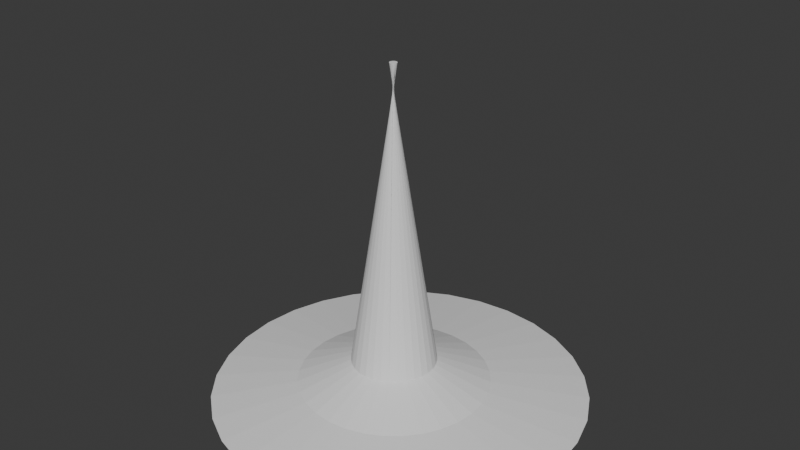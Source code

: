 # Source: HatBack.blend  (saved by Blender 4.4.32; exported with 4.5.12 LTS)
import bpy
from mathutils import Matrix  # noqa: F401  (used for matrix-valued properties, if any)

bpy.ops.wm.read_factory_settings(use_empty=True)
scene = bpy.context.scene
scene.name = 'Scene'

# ---- collections
col_collection = bpy.data.collections.new('Collection'); scene.collection.children.link(col_collection)

# ---- world
world_world = bpy.data.worlds.new('World'); scene.world = world_world
world_world.use_nodes = True; world_world.node_tree.nodes.clear()
_N = world_world.node_tree.nodes; _L = world_world.node_tree.links
n0 = _N.new('ShaderNodeOutputWorld'); n0.name = 'World Output'; n0.location = (300, 300)
n1 = _N.new('ShaderNodeBackground'); n1.name = 'Background'; n1.location = (10, 300)
n1.inputs[0].default_value = (0.05088, 0.05088, 0.05088, 1.0)
_L.new(n1.outputs[0], n0.inputs[0])
n0.is_active_output = True
world_world.color = (0.05088, 0.05088, 0.05088)
world_world.sun_shadow_jitter_overblur = 0.0

# ---- meshes
me_circle = bpy.data.meshes.new('Circle')
me_circle.from_pydata([(-0.04878, -0.1318, 3.72), (-0.05877, -0.1264, 3.72), (-0.06753, -0.1192, 3.72), (-0.07472, -0.1105, 3.72), (-0.08006, -0.1005, 3.72), (-0.08335, -0.08963, 3.72), (-0.08446, -0.07835, 3.72), (-0.08335, -0.06708, 3.72), (-0.08006, -0.05623, 3.72), (-0.07472, -0.04624, 3.72), (-0.06753, -0.03748, 3.72), (-0.05877, -0.03029, 3.72), (-0.04878, -0.02495, 3.72), (-0.03794, -0.02166, 3.72), (-0.02666, -0.02055, 3.72), (-0.01538, -0.02166, 3.72), (-0.004538, -0.02495, 3.72), (0.005455, -0.03029, 3.72), (0.01421, -0.03748, 3.72), (0.0214, -0.04624, 3.72), (0.02675, -0.05623, 3.72), (0.03003, -0.06708, 3.72), (0.03115, -0.07835, 3.72), (0.03003, -0.08963, 3.72), (0.02675, -0.1005, 3.72), (0.0214, -0.1105, 3.72), (0.01421, -0.1192, 3.72), (0.005455, -0.1264, 3.72), (-0.004538, -0.1318, 3.72), (-0.01538, -0.135, 3.72), (-0.02666, -0.1362, 3.72), (-0.03794, -0.135, 3.72), (-0.009233, 2.209, -0.1992), (-0.4392, 2.167, -0.1992), (-0.8526, 2.041, -0.1992), (-1.234, 1.838, -0.1992), (-1.568, 1.564, -0.1992), (-1.842, 1.23, -0.1992), (-2.045, 0.8487, -0.1992), (-2.171, 0.4353, -0.1992), (-2.213, 0.00532, -0.1992), (-2.171, -0.4246, -0.1992), (-2.045, -0.8381, -0.1992), (-1.842, -1.219, -0.1992), (-1.568, -1.553, -0.1992), (-1.234, -1.827, -0.1992), (-0.8526, -2.031, -0.1992), (-0.4392, -2.156, -0.1992), (-0.009233, -2.199, -0.1992), (0.4207, -2.156, -0.1992), (0.8342, -2.031, -0.1992), (1.215, -1.827, -0.1992), (1.549, -1.553, -0.1992), (1.823, -1.219, -0.1992), (2.027, -0.8381, -0.1992), (2.152, -0.4246, -0.1992), (2.195, 0.00532, -0.1992), (2.152, 0.4353, -0.1992), (2.027, 0.8487, -0.1992), (1.823, 1.23, -0.1992), (1.549, 1.564, -0.1992), (1.215, 1.838, -0.1992), (0.8342, 2.041, -0.1992), (0.4207, 2.167, -0.1992), (-0.02666, 1.071, -0.02085), (-0.2509, 1.049, -0.02085), (-0.4665, 0.9835, -0.02085), (-0.6652, 0.8773, -0.02085), (-0.8394, 0.7343, -0.02085), (-0.9823, 0.5602, -0.02085), (-1.089, 0.3615, -0.02085), (-1.154, 0.1459, -0.02085), (-1.176, -0.07835, -0.02085), (-1.154, -0.3026, -0.02085), (-1.089, -0.5182, -0.02085), (-0.9823, -0.7169, -0.02085), (-0.8394, -0.8911, -0.02085), (-0.6652, -1.034, -0.02085), (-0.4665, -1.14, -0.02085), (-0.2509, -1.206, -0.02085), (-0.02666, -1.228, -0.02085), (0.1976, -1.206, -0.02085), (0.4132, -1.14, -0.02085), (0.6119, -1.034, -0.02085), (0.786, -0.8911, -0.02085), (0.929, -0.7169, -0.02085), (1.035, -0.5182, -0.02085), (1.101, -0.3026, -0.02085), (1.123, -0.07835, -0.02085), (1.101, 0.1459, -0.02085), (1.035, 0.3615, -0.02085), (0.929, 0.5602, -0.02085), (0.786, 0.7343, -0.02085), (0.6119, 0.8773, -0.02085), (0.4132, 0.9835, -0.02085), (0.1976, 1.049, -0.02085), (0.535, 0.1543, 0.187), (0.5696, 0.04024, 0.187), (-0.5883, -0.311, 0.187), (-0.6229, -0.197, 0.187), (0.535, -0.311, 0.187), (0.4788, -0.4161, 0.187), (0.4032, -0.5082, 0.187), (0.3111, -0.5838, 0.187), (0.206, -0.64, 0.187), (-0.4565, 0.3515, 0.187), (0.206, 0.4833, 0.187), (-0.02666, -0.6863, 0.187), (0.3111, 0.4271, 0.187), (-0.2593, 0.4833, 0.187), (-0.1453, -0.6746, 0.187), (-0.2593, -0.64, 0.187), (0.4032, 0.3515, 0.187), (0.4788, 0.2594, 0.187), (-0.1453, 0.5179, 0.187), (-0.02666, 0.5296, 0.187), (0.5696, -0.197, 0.187), (-0.3644, -0.5838, 0.187), (-0.6346, -0.07835, 0.187), (-0.4565, -0.5082, 0.187), (-0.6229, 0.04024, 0.187), (-0.5321, -0.4161, 0.187), (-0.5883, 0.1543, 0.187), (0.5813, -0.07835, 0.187), (-0.5321, 0.2594, 0.187), (0.09194, 0.5179, 0.187), (0.09194, -0.6746, 0.187), (-0.3644, 0.4271, 0.187)], [], [(108, 112, 18, 17), (109, 114, 13, 12), (110, 111, 0, 31), (112, 113, 19, 18), (13, 14, 15, 16, 17, 18, 19, 20, 21, 22, 23, 24, 25, 26, 27, 28, 29, 30, 31, 0, 1, 2, 3, 4, 5, 6, 7, 8, 9, 10, 11, 12), (117, 119, 2, 1), (122, 124, 9, 8), (96, 97, 21, 20), (103, 104, 28, 27), (119, 121, 3, 2), (115, 125, 15, 14), (97, 123, 22, 21), (125, 106, 16, 15), (124, 105, 10, 9), (121, 98, 4, 3), (105, 127, 11, 10), (104, 126, 29, 28), (123, 116, 23, 22), (126, 107, 30, 29), (98, 99, 5, 4), (106, 108, 17, 16), (116, 100, 24, 23), (127, 109, 12, 11), (99, 118, 6, 5), (107, 110, 31, 30), (100, 101, 25, 24), (118, 120, 7, 6), (101, 102, 26, 25), (111, 117, 1, 0), (120, 122, 8, 7), (113, 96, 20, 19), (102, 103, 27, 26), (52, 51, 83, 84), (39, 38, 70, 71), (53, 52, 84, 85), (40, 39, 71, 72), (54, 53, 85, 86), (41, 40, 72, 73), (55, 54, 86, 87), (42, 41, 73, 74), (56, 55, 87, 88), (43, 42, 74, 75), (57, 56, 88, 89), (44, 43, 75, 76), (58, 57, 89, 90), (45, 44, 76, 77), (59, 58, 90, 91), (46, 45, 77, 78), (33, 32, 64, 65), (60, 59, 91, 92), (47, 46, 78, 79), (34, 33, 65, 66), (61, 60, 92, 93), (48, 47, 79, 80), (35, 34, 66, 67), (62, 61, 93, 94), (49, 48, 80, 81), (36, 35, 67, 68), (63, 62, 94, 95), (50, 49, 81, 82), (37, 36, 68, 69), (32, 63, 95, 64), (51, 50, 82, 83), (38, 37, 69, 70), (114, 115, 14, 13), (65, 64, 115, 114), (84, 83, 103, 102), (91, 90, 96, 113), (71, 70, 122, 120), (78, 77, 117, 111), (85, 84, 102, 101), (72, 71, 120, 118), (86, 85, 101, 100), (80, 79, 110, 107), (73, 72, 118, 99), (67, 66, 109, 127), (87, 86, 100, 116), (94, 93, 108, 106), (74, 73, 99, 98), (81, 80, 107, 126), (88, 87, 116, 123), (82, 81, 126, 104), (68, 67, 127, 105), (75, 74, 98, 121), (69, 68, 105, 124), (95, 94, 106, 125), (89, 88, 123, 97), (64, 95, 125, 115), (76, 75, 121, 119), (83, 82, 104, 103), (90, 89, 97, 96), (70, 69, 124, 122), (77, 76, 119, 117), (92, 91, 113, 112), (79, 78, 111, 110), (66, 65, 114, 109), (93, 92, 112, 108)])
_uv = me_circle.uv_layers.new(name='UVMap')
_uv.uv.foreach_set('vector', [0.0, 0.0, 0.0, 0.0, 0.0, 0.0, 0.0, 0.0, 0.0, 0.0, 0.0, 0.0, 0.0, 0.0, 0.0, 0.0, 0.0, 0.0, 0.0, 0.0, 0.0, 0.0, 0.0, 0.0, 0.0, 0.0, 0.0, 0.0, 0.0, 0.0, 0.0, 0.0, 0.0, 0.0, 0.0, 0.0, 0.0, 0.0, 0.0, 0.0, 0.0, 0.0, 0.0, 0.0, 0.0, 0.0, 0.0, 0.0, 0.0, 0.0, 0.0, 0.0, 0.0, 0.0, 0.0, 0.0, 0.0, 0.0, 0.0, 0.0, 0.0, 0.0, 0.0, 0.0, 0.0, 0.0, 0.0, 0.0, 0.0, 0.0, 0.0, 0.0, 0.0, 0.0, 0.0, 0.0, 0.0, 0.0, 0.0, 0.0, 0.0, 0.0, 0.0, 0.0, 0.0, 0.0, 0.0, 0.0, 0.0, 0.0, 0.0, 0.0, 0.0, 0.0, 0.0, 0.0, 0.0, 0.0, 0.0, 0.0, 0.0, 0.0, 0.0, 0.0, 0.0, 0.0, 0.0, 0.0, 0.0, 0.0, 0.0, 0.0, 0.0, 0.0, 0.0, 0.0, 0.0, 0.0, 0.0, 0.0, 0.0, 0.0, 0.0, 0.0, 0.0, 0.0, 0.0, 0.0, 0.0, 0.0, 0.0, 0.0, 0.0, 0.0, 0.0, 0.0, 0.0, 0.0, 0.0, 0.0, 0.0, 0.0, 0.0, 0.0, 0.0, 0.0, 0.0, 0.0, 0.0, 0.0, 0.0, 0.0, 0.0, 0.0, 0.0, 0.0, 0.0, 0.0, 0.0, 0.0, 0.0, 0.0, 0.0, 0.0, 0.0, 0.0, 0.0, 0.0, 0.0, 0.0, 0.0, 0.0, 0.0, 0.0, 0.0, 0.0, 0.0, 0.0, 0.0, 0.0, 0.0, 0.0, 0.0, 0.0, 0.0, 0.0, 0.0, 0.0, 0.0, 0.0, 0.0, 0.0, 0.0, 0.0, 0.0, 0.0, 0.0, 0.0, 0.0, 0.0, 0.0, 0.0, 0.0, 0.0, 0.0, 0.0, 0.0, 0.0, 0.0, 0.0, 0.0, 0.0, 0.0, 0.0, 0.0, 0.0, 0.0, 0.0, 0.0, 0.0, 0.0, 0.0, 0.0, 0.0, 0.0, 0.0, 0.0, 0.0, 0.0, 0.0, 0.0, 0.0, 0.0, 0.0, 0.0, 0.0, 0.0, 0.0, 0.0, 0.0, 0.0, 0.0, 0.0, 0.0, 0.0, 0.0, 0.0, 0.0, 0.0, 0.0, 0.0, 0.0, 0.0, 0.0, 0.0, 0.0, 0.0, 0.0, 0.0, 0.0, 0.0, 0.0, 0.0, 0.0, 0.0, 0.0, 0.0, 0.0, 0.0, 0.0, 0.0, 0.0, 0.0, 0.0, 0.0, 0.0, 0.0, 0.0, 0.0, 0.0, 0.0, 0.0, 0.0, 0.0, 0.0, 0.0, 0.0, 0.0, 0.0, 0.0, 0.0, 0.0, 0.0, 0.0, 0.0, 0.0, 0.0, 0.0, 0.0, 0.0, 0.0, 0.0, 0.0, 0.0, 0.0, 0.0, 0.0, 0.0, 0.0, 0.0, 0.0, 0.0, 0.0, 0.0, 0.0, 0.0, 0.0, 0.0, 0.0, 0.0, 0.0, 0.0, 0.0, 0.0, 0.0, 0.0, 0.0, 0.0, 0.0, 0.0, 0.0, 0.0, 0.0, 0.0, 0.0, 0.0, 0.0, 0.0, 0.0, 0.0, 0.0, 0.0, 0.0, 0.0, 0.0, 0.0, 0.0, 0.0, 0.0, 0.0, 0.0, 0.0, 0.0, 0.0, 0.0, 0.0, 0.0, 0.0, 0.0, 0.0, 0.0, 0.0, 0.0, 0.0, 0.0, 0.0, 0.0, 0.0, 0.0, 0.0, 0.0, 0.0, 0.0, 0.0, 0.0, 0.0, 0.0, 0.0, 0.0, 0.0, 0.0, 0.0, 0.0, 0.0, 0.0, 0.0, 0.0, 0.0, 0.0, 0.0, 0.0, 0.0, 0.0, 0.0, 0.0, 0.0, 0.0, 0.0, 0.0, 0.0, 0.0, 0.0, 0.0, 0.0, 0.0, 0.0, 0.0, 0.0, 0.0, 0.0, 0.0, 0.0, 0.0, 0.0, 0.0, 0.0, 0.0, 0.0, 0.0, 0.0, 0.0, 0.0, 0.0, 0.0, 0.0, 0.0, 0.0, 0.0, 0.0, 0.0, 0.0, 0.0, 0.0, 0.0, 0.0, 0.0, 0.0, 0.0, 0.0, 0.0, 0.0, 0.0, 0.0, 0.0, 0.0, 0.0, 0.0, 0.0, 0.0, 0.0, 0.0, 0.0, 0.0, 0.0, 0.0, 0.0, 0.0, 0.0, 0.0, 0.0, 0.0, 0.0, 0.0, 0.0, 0.0, 0.0, 0.0, 0.0, 0.0, 0.0, 0.0, 0.0, 0.0, 0.0, 0.0, 0.0, 0.0, 0.0, 0.0, 0.0, 0.0, 0.0, 0.0, 0.0, 0.0, 0.0, 0.0, 0.0, 0.0, 0.0, 0.0, 0.0, 0.0, 0.0, 0.0, 0.0, 0.0, 0.0, 0.0, 0.0, 0.0, 0.0, 0.0, 0.0, 0.0, 0.0, 0.0, 0.0, 0.0, 0.0, 0.0, 0.0, 0.0, 0.0, 0.0, 0.0, 0.0, 0.0, 0.0, 0.0, 0.0, 0.0, 0.0, 0.0, 0.0, 0.0, 0.0, 0.0, 0.0, 0.0, 0.0, 0.0, 0.0, 0.0, 0.0, 0.0, 0.0, 0.0, 0.0, 0.0, 0.0, 0.0, 0.0, 0.0, 0.0, 0.0, 0.0, 0.0, 0.0, 0.0, 0.0, 0.0, 0.0, 0.0, 0.0, 0.0, 0.0, 0.0, 0.0, 0.0, 0.0, 0.0, 0.0, 0.0, 0.0, 0.0, 0.0, 0.0, 0.0, 0.0, 0.0, 0.0, 0.0, 0.0, 0.0, 0.0, 0.0, 0.0, 0.0, 0.0, 0.0, 0.0, 0.0, 0.0, 0.0, 0.0, 0.0, 0.0, 0.0, 0.0, 0.0, 0.0, 0.0, 0.0, 0.0, 0.0, 0.0, 0.0, 0.0, 0.0, 0.0, 0.0, 0.0, 0.0, 0.0, 0.0, 0.0, 0.0, 0.0, 0.0, 0.0, 0.0, 0.0, 0.0, 0.0, 0.0, 0.0, 0.0, 0.0, 0.0, 0.0, 0.0, 0.0, 0.0, 0.0, 0.0, 0.0, 0.0, 0.0, 0.0, 0.0, 0.0, 0.0, 0.0, 0.0, 0.0, 0.0, 0.0, 0.0, 0.0, 0.0, 0.0, 0.0, 0.0, 0.0, 0.0, 0.0, 0.0, 0.0, 0.0, 0.0, 0.0, 0.0, 0.0, 0.0, 0.0, 0.0, 0.0, 0.0, 0.0, 0.0, 0.0, 0.0, 0.0, 0.0, 0.0, 0.0, 0.0, 0.0, 0.0, 0.0, 0.0, 0.0, 0.0, 0.0, 0.0, 0.0, 0.0, 0.0, 0.0, 0.0, 0.0, 0.0, 0.0, 0.0, 0.0, 0.0, 0.0, 0.0, 0.0, 0.0, 0.0, 0.0, 0.0, 0.0, 0.0, 0.0, 0.0, 0.0, 0.0, 0.0, 0.0, 0.0, 0.0, 0.0, 0.0, 0.0, 0.0, 0.0, 0.0, 0.0, 0.0, 0.0, 0.0, 0.0, 0.0, 0.0, 0.0, 0.0, 0.0, 0.0, 0.0, 0.0, 0.0, 0.0, 0.0, 0.0, 0.0, 0.0, 0.0, 0.0, 0.0, 0.0, 0.0, 0.0, 0.0, 0.0, 0.0, 0.0, 0.0, 0.0, 0.0, 0.0, 0.0, 0.0, 0.0, 0.0, 0.0, 0.0, 0.0, 0.0, 0.0, 0.0, 0.0, 0.0, 0.0, 0.0, 0.0, 0.0, 0.0, 0.0, 0.0, 0.0, 0.0, 0.0, 0.0, 0.0, 0.0, 0.0, 0.0, 0.0, 0.0, 0.0, 0.0, 0.0, 0.0, 0.0, 0.0, 0.0, 0.0, 0.0, 0.0, 0.0, 0.0, 0.0, 0.0, 0.0, 0.0, 0.0, 0.0, 0.0, 0.0, 0.0, 0.0, 0.0, 0.0, 0.0, 0.0, 0.0, 0.0, 0.0, 0.0, 0.0, 0.0, 0.0, 0.0, 0.0, 0.0, 0.0, 0.0, 0.0, 0.0, 0.0, 0.0, 0.0, 0.0, 0.0, 0.0, 0.0, 0.0, 0.0, 0.0, 0.0, 0.0, 0.0, 0.0, 0.0, 0.0, 0.0, 0.0, 0.0, 0.0])
me_circle.update()

# ---- objects
ob_circle = bpy.data.objects.new('Circle', me_circle)

# ---- transforms, parenting, visibility, modifiers, constraints
ob_circle.location = (0.0, 0.0, 0.0)
_m = ob_circle.modifiers.new('Displace', 'DISPLACE')
_m.strength = 0.3

# ---- collection membership
col_collection.objects.link(ob_circle)

# ---- scene / render settings (as saved in the file)
scene.frame_start = 1; scene.frame_end = 250; scene.frame_set(1)
scene.render.engine = 'BLENDER_EEVEE_NEXT'
bpy.context.view_layer.update()

# ---- added for rendering (the .blend has no active camera and no usable light): camera, sun
cam_auto = bpy.data.cameras.new('AutoCamera')
cam_auto.lens = 50.0
cam_auto.sensor_width = 36.0
cam_auto.clip_end = 1000.0
ob_auto_camera = bpy.data.objects.new('AutoCamera', cam_auto)
scene.collection.objects.link(ob_auto_camera)
ob_auto_camera.location = (6.80343, -8.16988, 7.21055)
ob_auto_camera.rotation_euler = (1.09748, -7.21219e-08, 0.694738)
scene.camera = ob_auto_camera
light_auto_sun = bpy.data.lights.new('AutoSun', 'SUN')
light_auto_sun.energy = 3.0
light_auto_sun.angle = 0.0523599
ob_auto_sun = bpy.data.objects.new('AutoSun', light_auto_sun)
scene.collection.objects.link(ob_auto_sun)
ob_auto_sun.rotation_euler = (0.872665, 0.174533, 0.523599)
bpy.context.view_layer.update()

